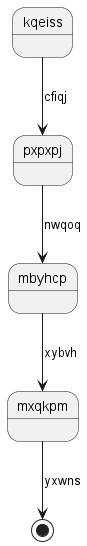

The diagram above was rendered by PlantUML. Its source (embedded in the PNG):
@startuml
state kqeiss
kqeiss --> pxpxpj : cfiqj
pxpxpj --> mbyhcp : nwqoq
mbyhcp --> mxqkpm : xybvh
mxqkpm --> [*] : yxwns
@enduml